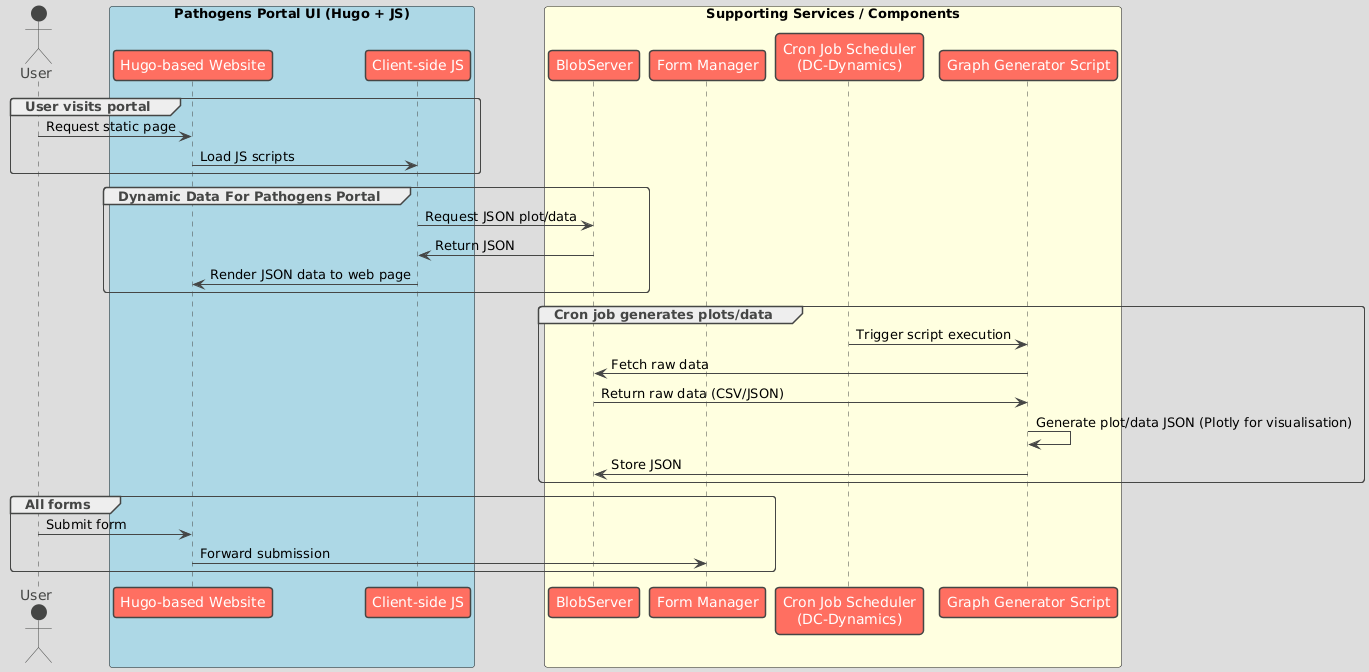

The diagram above was rendered by PlantUML. Its source (embedded in the PNG):
@startuml
!theme toy
actor User

' Pathogens Portal UI box
box "Pathogens Portal UI (Hugo + JS)" #lightblue
  participant "Hugo-based Website" as Hugo
  participant "Client-side JS" as JS
end box

' Supporting services/components box
box "Supporting Services / Components" #lightyellow
  participant "BlobServer" as Blob
  participant "Form Manager" as Form
  participant "Cron Job Scheduler\n(DC-Dynamics)" as Cron
  participant "Graph Generator Script" as Gen
end box

' === User Interactions ===
group User visits portal
  User -> Hugo : Request static page
  Hugo -> JS : Load JS scripts
end

group Dynamic Data For Pathogens Portal
  JS -> Blob : Request JSON plot/data
  Blob -> JS : Return JSON
  JS -> Hugo : Render JSON data to web page
end

' === Cron-based Automated Pipeline ===
group Cron job generates plots/data
  Cron -> Gen : Trigger script execution
  Gen -> Blob : Fetch raw data
  Blob -> Gen : Return raw data (CSV/JSON)
  Gen -> Gen : Generate plot/data JSON (Plotly for visualisation)
  Gen -> Blob : Store JSON
end

' === Form Submission ===
group All forms
  User -> Hugo : Submit form
  Hugo -> Form : Forward submission
end
@enduml